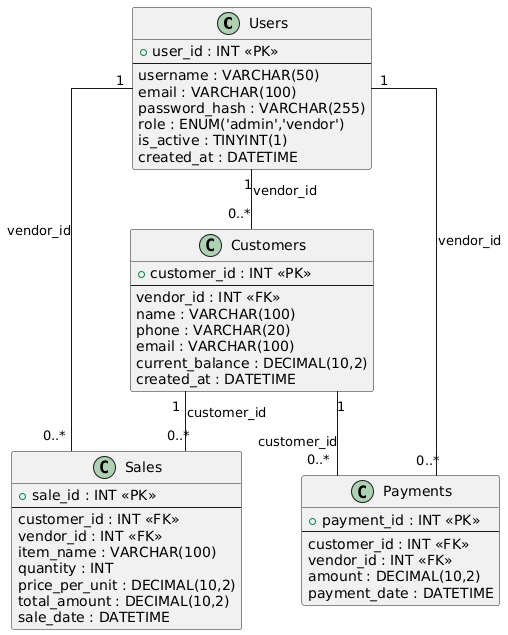

The diagram above was rendered by PlantUML. Its source (embedded in the PNG):
@startuml
' Use orthogonal (sharp-corner) lines like the sample UML diagram
skinparam linetype ortho

class Users {
  +user_id : INT <<PK>>
  --
  username : VARCHAR(50)
  email : VARCHAR(100)
  password_hash : VARCHAR(255)
  role : ENUM('admin','vendor')
  is_active : TINYINT(1)
  created_at : DATETIME
}

class Customers {
  +customer_id : INT <<PK>>
  --
  vendor_id : INT <<FK>>
  name : VARCHAR(100)
  phone : VARCHAR(20)
  email : VARCHAR(100)
  current_balance : DECIMAL(10,2)
  created_at : DATETIME
}

class Sales {
  +sale_id : INT <<PK>>
  --
  customer_id : INT <<FK>>
  vendor_id : INT <<FK>>
  item_name : VARCHAR(100)
  quantity : INT
  price_per_unit : DECIMAL(10,2)
  total_amount : DECIMAL(10,2)
  sale_date : DATETIME
}

class Payments {
  +payment_id : INT <<PK>>
  --
  customer_id : INT <<FK>>
  vendor_id : INT <<FK>>
  amount : DECIMAL(10,2)
  payment_date : DATETIME
}

Users "1" -- "0..*" Customers : vendor_id
Users "1" -- "0..*" Sales     : vendor_id
Users "1" -- "0..*" Payments  : vendor_id

Customers "1" -- "0..*" Sales     : customer_id
Customers "1" -- "0..*" Payments  : customer_id
@enduml